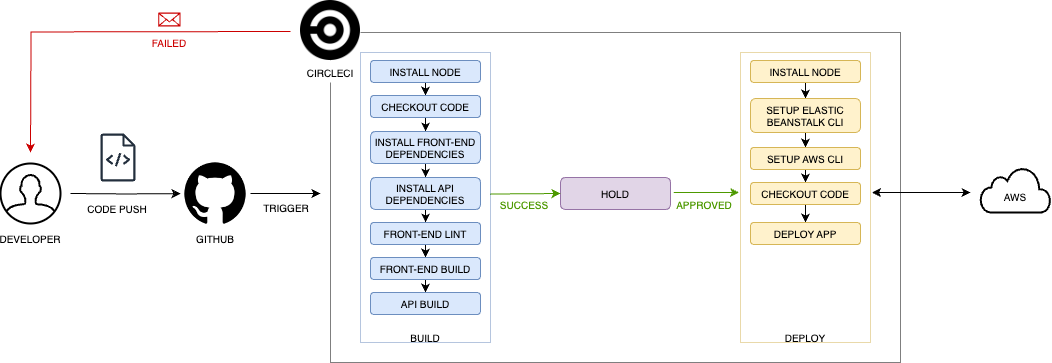

The diagram above was exported from draw.io. Its source (the exported page's mxGraphModel, read from the mxfile embedded in the PNG):
<mxGraphModel dx="1560" dy="998" grid="1" gridSize="10" guides="1" tooltips="1" connect="1" arrows="1" fold="1" page="1" pageScale="1" pageWidth="850" pageHeight="1100" math="0" shadow="0">
  <root>
    <mxCell id="0" />
    <mxCell id="1" parent="0" />
    <mxCell id="rVfEaU0BDGrkkrDmwbW2-10" value="" style="rounded=0;whiteSpace=wrap;html=1;dashed=1;dashPattern=1 1;fillColor=none;" vertex="1" parent="1">
      <mxGeometry x="370" y="170" width="570" height="330" as="geometry" />
    </mxCell>
    <mxCell id="rVfEaU0BDGrkkrDmwbW2-1" value="" style="sketch=0;outlineConnect=0;fontColor=#232F3E;gradientColor=none;fillColor=#232F3D;strokeColor=none;dashed=0;verticalLabelPosition=bottom;verticalAlign=top;align=center;html=1;fontSize=12;fontStyle=0;aspect=fixed;pointerEvents=1;shape=mxgraph.aws4.source_code;" vertex="1" parent="1">
      <mxGeometry x="140" y="271" width="35.08" height="48" as="geometry" />
    </mxCell>
    <mxCell id="rVfEaU0BDGrkkrDmwbW2-5" value="" style="edgeStyle=orthogonalEdgeStyle;rounded=0;orthogonalLoop=1;jettySize=auto;html=1;" edge="1" parent="1" target="rVfEaU0BDGrkkrDmwbW2-4">
      <mxGeometry relative="1" as="geometry">
        <mxPoint x="110" y="331" as="sourcePoint" />
      </mxGeometry>
    </mxCell>
    <mxCell id="rVfEaU0BDGrkkrDmwbW2-2" value="" style="html=1;verticalLabelPosition=bottom;align=center;labelBackgroundColor=#ffffff;verticalAlign=top;strokeWidth=2;strokeColor=#000000;shadow=0;dashed=0;shape=mxgraph.ios7.icons.user;" vertex="1" parent="1">
      <mxGeometry x="40" y="301" width="60" height="60" as="geometry" />
    </mxCell>
    <mxCell id="rVfEaU0BDGrkkrDmwbW2-3" value="DEVELOPER" style="text;html=1;align=center;verticalAlign=middle;whiteSpace=wrap;rounded=0;fontSize=10;" vertex="1" parent="1">
      <mxGeometry x="40" y="361" width="60" height="30" as="geometry" />
    </mxCell>
    <mxCell id="rVfEaU0BDGrkkrDmwbW2-18" value="" style="edgeStyle=orthogonalEdgeStyle;rounded=0;orthogonalLoop=1;jettySize=auto;html=1;" edge="1" parent="1" source="rVfEaU0BDGrkkrDmwbW2-4">
      <mxGeometry relative="1" as="geometry">
        <mxPoint x="360" y="331" as="targetPoint" />
        <Array as="points" />
      </mxGeometry>
    </mxCell>
    <mxCell id="rVfEaU0BDGrkkrDmwbW2-4" value="" style="shape=image;html=1;verticalAlign=top;verticalLabelPosition=bottom;labelBackgroundColor=#ffffff;imageAspect=0;aspect=fixed;image=https://cdn4.iconfinder.com/data/icons/ionicons/512/icon-social-github-128.png" vertex="1" parent="1">
      <mxGeometry x="220" y="296" width="70" height="70" as="geometry" />
    </mxCell>
    <mxCell id="rVfEaU0BDGrkkrDmwbW2-6" value="CODE PUSH" style="text;html=1;align=center;verticalAlign=middle;whiteSpace=wrap;rounded=0;fontSize=10;" vertex="1" parent="1">
      <mxGeometry x="121.31" y="331" width="72.46" height="30" as="geometry" />
    </mxCell>
    <mxCell id="rVfEaU0BDGrkkrDmwbW2-7" value="GITHUB" style="text;html=1;align=center;verticalAlign=middle;whiteSpace=wrap;rounded=0;fontSize=10;" vertex="1" parent="1">
      <mxGeometry x="225" y="361" width="60" height="30" as="geometry" />
    </mxCell>
    <mxCell id="rVfEaU0BDGrkkrDmwbW2-48" style="edgeStyle=orthogonalEdgeStyle;rounded=0;orthogonalLoop=1;jettySize=auto;html=1;fillColor=#f8cecc;strokeColor=#CC0000;" edge="1" parent="1">
      <mxGeometry relative="1" as="geometry">
        <mxPoint x="70" y="290" as="targetPoint" />
        <mxPoint x="330" y="169" as="sourcePoint" />
      </mxGeometry>
    </mxCell>
    <mxCell id="rVfEaU0BDGrkkrDmwbW2-8" value="" style="shape=image;html=1;verticalAlign=top;verticalLabelPosition=bottom;labelBackgroundColor=#000000;imageAspect=0;aspect=fixed;image=https://cdn2.iconfinder.com/data/icons/css-vol-1/24/circleci-128.png;fontColor=#FFFFFF;imageBackground=default;" vertex="1" parent="1">
      <mxGeometry x="340" y="138" width="60" height="60" as="geometry" />
    </mxCell>
    <mxCell id="rVfEaU0BDGrkkrDmwbW2-11" value="" style="html=1;verticalLabelPosition=bottom;align=center;labelBackgroundColor=#ffffff;verticalAlign=top;strokeWidth=2;strokeColor=#000000;shadow=0;dashed=0;shape=mxgraph.ios7.icons.cloud;" vertex="1" parent="1">
      <mxGeometry x="1020" y="305" width="70" height="45" as="geometry" />
    </mxCell>
    <mxCell id="rVfEaU0BDGrkkrDmwbW2-12" value="AWS" style="text;html=1;align=center;verticalAlign=middle;whiteSpace=wrap;rounded=0;fontSize=10;" vertex="1" parent="1">
      <mxGeometry x="1025" y="319" width="60" height="30" as="geometry" />
    </mxCell>
    <mxCell id="rVfEaU0BDGrkkrDmwbW2-14" value="BUILD" style="text;html=1;align=center;verticalAlign=middle;whiteSpace=wrap;rounded=0;fontSize=10;fontColor=#000000;" vertex="1" parent="1">
      <mxGeometry x="435" y="460" width="60" height="30" as="geometry" />
    </mxCell>
    <mxCell id="rVfEaU0BDGrkkrDmwbW2-22" value="CIRCLECI" style="text;html=1;align=center;verticalAlign=top;whiteSpace=wrap;rounded=0;fontSize=10;fillColor=default;" vertex="1" parent="1">
      <mxGeometry x="340" y="198" width="60" height="22" as="geometry" />
    </mxCell>
    <mxCell id="rVfEaU0BDGrkkrDmwbW2-23" value="TRIGGER" style="text;html=1;align=center;verticalAlign=middle;whiteSpace=wrap;rounded=0;fontSize=10;" vertex="1" parent="1">
      <mxGeometry x="290" y="330" width="72.46" height="30" as="geometry" />
    </mxCell>
    <mxCell id="rVfEaU0BDGrkkrDmwbW2-31" value="" style="edgeStyle=orthogonalEdgeStyle;rounded=0;orthogonalLoop=1;jettySize=auto;html=1;entryX=0.5;entryY=0;entryDx=0;entryDy=0;" edge="1" parent="1" source="rVfEaU0BDGrkkrDmwbW2-25" target="rVfEaU0BDGrkkrDmwbW2-26">
      <mxGeometry relative="1" as="geometry" />
    </mxCell>
    <mxCell id="rVfEaU0BDGrkkrDmwbW2-25" value="INSTALL NODE" style="rounded=1;whiteSpace=wrap;html=1;fillColor=#dae8fc;strokeColor=#6c8ebf;fontSize=10;labelBorderColor=none;" vertex="1" parent="1">
      <mxGeometry x="410" y="198" width="110" height="22" as="geometry" />
    </mxCell>
    <mxCell id="rVfEaU0BDGrkkrDmwbW2-32" value="" style="edgeStyle=orthogonalEdgeStyle;rounded=0;orthogonalLoop=1;jettySize=auto;html=1;" edge="1" parent="1" source="rVfEaU0BDGrkkrDmwbW2-26" target="rVfEaU0BDGrkkrDmwbW2-27">
      <mxGeometry relative="1" as="geometry" />
    </mxCell>
    <mxCell id="rVfEaU0BDGrkkrDmwbW2-26" value="CHECKOUT CODE" style="rounded=1;whiteSpace=wrap;html=1;fillColor=#dae8fc;strokeColor=#6c8ebf;fontSize=10;labelBorderColor=none;" vertex="1" parent="1">
      <mxGeometry x="410" y="233" width="110" height="22" as="geometry" />
    </mxCell>
    <mxCell id="rVfEaU0BDGrkkrDmwbW2-34" value="" style="edgeStyle=orthogonalEdgeStyle;rounded=0;orthogonalLoop=1;jettySize=auto;html=1;" edge="1" parent="1" source="rVfEaU0BDGrkkrDmwbW2-27" target="rVfEaU0BDGrkkrDmwbW2-33">
      <mxGeometry relative="1" as="geometry" />
    </mxCell>
    <mxCell id="rVfEaU0BDGrkkrDmwbW2-27" value="INSTALL FRONT-END DEPENDENCIES" style="rounded=1;whiteSpace=wrap;html=1;fillColor=#dae8fc;strokeColor=#6c8ebf;fontSize=10;labelBorderColor=none;" vertex="1" parent="1">
      <mxGeometry x="410" y="269" width="110" height="32" as="geometry" />
    </mxCell>
    <mxCell id="rVfEaU0BDGrkkrDmwbW2-36" value="" style="edgeStyle=orthogonalEdgeStyle;rounded=0;orthogonalLoop=1;jettySize=auto;html=1;" edge="1" parent="1" source="rVfEaU0BDGrkkrDmwbW2-33" target="rVfEaU0BDGrkkrDmwbW2-35">
      <mxGeometry relative="1" as="geometry" />
    </mxCell>
    <mxCell id="rVfEaU0BDGrkkrDmwbW2-33" value="INSTALL API DEPENDENCIES" style="rounded=1;whiteSpace=wrap;html=1;fillColor=#dae8fc;strokeColor=#6c8ebf;fontSize=10;labelBorderColor=none;" vertex="1" parent="1">
      <mxGeometry x="410" y="315" width="110" height="32" as="geometry" />
    </mxCell>
    <mxCell id="rVfEaU0BDGrkkrDmwbW2-40" value="" style="edgeStyle=orthogonalEdgeStyle;rounded=0;orthogonalLoop=1;jettySize=auto;html=1;entryX=0.5;entryY=0;entryDx=0;entryDy=0;" edge="1" parent="1" source="rVfEaU0BDGrkkrDmwbW2-35" target="rVfEaU0BDGrkkrDmwbW2-37">
      <mxGeometry relative="1" as="geometry" />
    </mxCell>
    <mxCell id="rVfEaU0BDGrkkrDmwbW2-35" value="FRONT-END LINT" style="rounded=1;whiteSpace=wrap;html=1;fillColor=#dae8fc;strokeColor=#6c8ebf;fontSize=10;labelBorderColor=none;" vertex="1" parent="1">
      <mxGeometry x="410" y="360" width="110" height="22" as="geometry" />
    </mxCell>
    <mxCell id="rVfEaU0BDGrkkrDmwbW2-42" value="" style="edgeStyle=orthogonalEdgeStyle;rounded=0;orthogonalLoop=1;jettySize=auto;html=1;entryX=0.5;entryY=0;entryDx=0;entryDy=0;" edge="1" parent="1" source="rVfEaU0BDGrkkrDmwbW2-37" target="rVfEaU0BDGrkkrDmwbW2-41">
      <mxGeometry relative="1" as="geometry" />
    </mxCell>
    <mxCell id="rVfEaU0BDGrkkrDmwbW2-37" value="FRONT-END BUILD" style="rounded=1;whiteSpace=wrap;html=1;fillColor=#dae8fc;strokeColor=#6c8ebf;fontSize=10;labelBorderColor=none;" vertex="1" parent="1">
      <mxGeometry x="410" y="395" width="110" height="22" as="geometry" />
    </mxCell>
    <mxCell id="rVfEaU0BDGrkkrDmwbW2-41" value="API BUILD" style="rounded=1;whiteSpace=wrap;html=1;fillColor=#dae8fc;strokeColor=#6c8ebf;fontSize=10;labelBorderColor=none;" vertex="1" parent="1">
      <mxGeometry x="410" y="430" width="110" height="22" as="geometry" />
    </mxCell>
    <mxCell id="rVfEaU0BDGrkkrDmwbW2-44" value="HOLD" style="rounded=1;whiteSpace=wrap;html=1;fillColor=#e1d5e7;strokeColor=#9673a6;fontSize=10;labelBorderColor=none;" vertex="1" parent="1">
      <mxGeometry x="600" y="315" width="110" height="32" as="geometry" />
    </mxCell>
    <mxCell id="rVfEaU0BDGrkkrDmwbW2-45" value="" style="endArrow=classic;html=1;rounded=0;entryX=0;entryY=0.5;entryDx=0;entryDy=0;exitX=0.999;exitY=0.488;exitDx=0;exitDy=0;exitPerimeter=0;fontColor=#4D9900;strokeColor=#4D9900;" edge="1" parent="1" source="rVfEaU0BDGrkkrDmwbW2-13" target="rVfEaU0BDGrkkrDmwbW2-44">
      <mxGeometry width="50" height="50" relative="1" as="geometry">
        <mxPoint x="550" y="340" as="sourcePoint" />
        <mxPoint x="600" y="290" as="targetPoint" />
      </mxGeometry>
    </mxCell>
    <mxCell id="rVfEaU0BDGrkkrDmwbW2-46" value="SUCCESS" style="text;html=1;align=center;verticalAlign=top;whiteSpace=wrap;rounded=0;fontSize=10;fontColor=#4D9900;" vertex="1" parent="1">
      <mxGeometry x="527.54" y="330" width="72.46" height="30" as="geometry" />
    </mxCell>
    <mxCell id="rVfEaU0BDGrkkrDmwbW2-49" value="FAILED" style="text;html=1;align=center;verticalAlign=top;whiteSpace=wrap;rounded=0;fontSize=10;fontColor=#CC0000;" vertex="1" parent="1">
      <mxGeometry x="172.63" y="168" width="72.46" height="30" as="geometry" />
    </mxCell>
    <mxCell id="rVfEaU0BDGrkkrDmwbW2-51" value="" style="sketch=0;outlineConnect=0;fontColor=#232F3E;gradientColor=none;fillColor=#CC0000;strokeColor=none;dashed=0;verticalLabelPosition=bottom;verticalAlign=top;align=center;html=1;fontSize=12;fontStyle=0;aspect=fixed;pointerEvents=1;shape=mxgraph.aws4.email_2;" vertex="1" parent="1">
      <mxGeometry x="197.72" y="150" width="22.28" height="14" as="geometry" />
    </mxCell>
    <mxCell id="rVfEaU0BDGrkkrDmwbW2-52" value="" style="rounded=0;whiteSpace=wrap;html=1;dashed=1;dashPattern=1 1;fillColor=none;strokeColor=#d6b656;" vertex="1" parent="1">
      <mxGeometry x="780" y="190" width="130" height="290" as="geometry" />
    </mxCell>
    <mxCell id="rVfEaU0BDGrkkrDmwbW2-53" value="DEPLOY" style="text;html=1;align=center;verticalAlign=middle;whiteSpace=wrap;rounded=0;fontSize=10;fontColor=#000000;" vertex="1" parent="1">
      <mxGeometry x="815" y="460" width="60" height="30" as="geometry" />
    </mxCell>
    <mxCell id="rVfEaU0BDGrkkrDmwbW2-57" value="" style="edgeStyle=orthogonalEdgeStyle;rounded=0;orthogonalLoop=1;jettySize=auto;html=1;entryX=0.5;entryY=0;entryDx=0;entryDy=0;" edge="1" parent="1" source="rVfEaU0BDGrkkrDmwbW2-54" target="rVfEaU0BDGrkkrDmwbW2-55">
      <mxGeometry relative="1" as="geometry">
        <mxPoint x="845" y="300" as="targetPoint" />
      </mxGeometry>
    </mxCell>
    <mxCell id="rVfEaU0BDGrkkrDmwbW2-54" value="INSTALL NODE" style="rounded=1;whiteSpace=wrap;html=1;fillColor=#fff2cc;strokeColor=#d6b656;fontSize=10;labelBorderColor=none;" vertex="1" parent="1">
      <mxGeometry x="790" y="198" width="110" height="22" as="geometry" />
    </mxCell>
    <mxCell id="rVfEaU0BDGrkkrDmwbW2-61" value="" style="edgeStyle=orthogonalEdgeStyle;rounded=0;orthogonalLoop=1;jettySize=auto;html=1;entryX=0.5;entryY=0;entryDx=0;entryDy=0;" edge="1" parent="1" source="rVfEaU0BDGrkkrDmwbW2-55" target="rVfEaU0BDGrkkrDmwbW2-59">
      <mxGeometry relative="1" as="geometry" />
    </mxCell>
    <mxCell id="rVfEaU0BDGrkkrDmwbW2-55" value="SETUP ELASTIC BEANSTALK CLI" style="rounded=1;whiteSpace=wrap;html=1;fillColor=#fff2cc;strokeColor=#d6b656;fontSize=10;labelBorderColor=none;" vertex="1" parent="1">
      <mxGeometry x="790" y="236" width="110" height="34" as="geometry" />
    </mxCell>
    <mxCell id="rVfEaU0BDGrkkrDmwbW2-64" value="" style="edgeStyle=orthogonalEdgeStyle;rounded=0;orthogonalLoop=1;jettySize=auto;html=1;entryX=0.5;entryY=0;entryDx=0;entryDy=0;" edge="1" parent="1" source="rVfEaU0BDGrkkrDmwbW2-59" target="rVfEaU0BDGrkkrDmwbW2-62">
      <mxGeometry relative="1" as="geometry">
        <mxPoint x="845" y="387" as="targetPoint" />
      </mxGeometry>
    </mxCell>
    <mxCell id="rVfEaU0BDGrkkrDmwbW2-59" value="SETUP AWS CLI" style="rounded=1;whiteSpace=wrap;html=1;fillColor=#fff2cc;strokeColor=#d6b656;fontSize=10;labelBorderColor=none;" vertex="1" parent="1">
      <mxGeometry x="790" y="285" width="110" height="22" as="geometry" />
    </mxCell>
    <mxCell id="rVfEaU0BDGrkkrDmwbW2-69" value="" style="edgeStyle=orthogonalEdgeStyle;rounded=0;orthogonalLoop=1;jettySize=auto;html=1;entryX=0.5;entryY=0;entryDx=0;entryDy=0;" edge="1" parent="1" source="rVfEaU0BDGrkkrDmwbW2-62" target="rVfEaU0BDGrkkrDmwbW2-65">
      <mxGeometry relative="1" as="geometry" />
    </mxCell>
    <mxCell id="rVfEaU0BDGrkkrDmwbW2-62" value="CHECKOUT CODE" style="rounded=1;whiteSpace=wrap;html=1;fillColor=#fff2cc;strokeColor=#d6b656;fontSize=10;labelBorderColor=none;" vertex="1" parent="1">
      <mxGeometry x="790" y="320" width="110" height="22" as="geometry" />
    </mxCell>
    <mxCell id="rVfEaU0BDGrkkrDmwbW2-65" value="DEPLOY APP" style="rounded=1;whiteSpace=wrap;html=1;fillColor=#fff2cc;strokeColor=#d6b656;fontSize=10;labelBorderColor=none;" vertex="1" parent="1">
      <mxGeometry x="790" y="360" width="110" height="22" as="geometry" />
    </mxCell>
    <mxCell id="rVfEaU0BDGrkkrDmwbW2-66" value="APPROVED" style="text;html=1;align=center;verticalAlign=top;whiteSpace=wrap;rounded=0;fontSize=10;fontColor=#4D9900;" vertex="1" parent="1">
      <mxGeometry x="707.54" y="330" width="72.46" height="30" as="geometry" />
    </mxCell>
    <mxCell id="rVfEaU0BDGrkkrDmwbW2-68" value="" style="endArrow=classic;html=1;rounded=0;entryX=-0.011;entryY=0.483;entryDx=0;entryDy=0;entryPerimeter=0;exitX=0.079;exitY=0.001;exitDx=0;exitDy=0;exitPerimeter=0;strokeColor=#4D9900;" edge="1" parent="1" source="rVfEaU0BDGrkkrDmwbW2-66" target="rVfEaU0BDGrkkrDmwbW2-52">
      <mxGeometry width="50" height="50" relative="1" as="geometry">
        <mxPoint x="720" y="330" as="sourcePoint" />
        <mxPoint x="760" y="280" as="targetPoint" />
      </mxGeometry>
    </mxCell>
    <mxCell id="rVfEaU0BDGrkkrDmwbW2-70" value="" style="endArrow=classic;startArrow=classic;html=1;rounded=0;exitX=1.012;exitY=0.483;exitDx=0;exitDy=0;exitPerimeter=0;" edge="1" parent="1" source="rVfEaU0BDGrkkrDmwbW2-52">
      <mxGeometry width="50" height="50" relative="1" as="geometry">
        <mxPoint x="910" y="380" as="sourcePoint" />
        <mxPoint x="1010" y="330" as="targetPoint" />
      </mxGeometry>
    </mxCell>
    <mxCell id="rVfEaU0BDGrkkrDmwbW2-13" value="" style="rounded=0;whiteSpace=wrap;html=1;dashed=1;dashPattern=1 1;fillColor=none;strokeColor=#6c8ebf;" vertex="1" parent="1">
      <mxGeometry x="400" y="190" width="130" height="290" as="geometry" />
    </mxCell>
  </root>
</mxGraphModel>